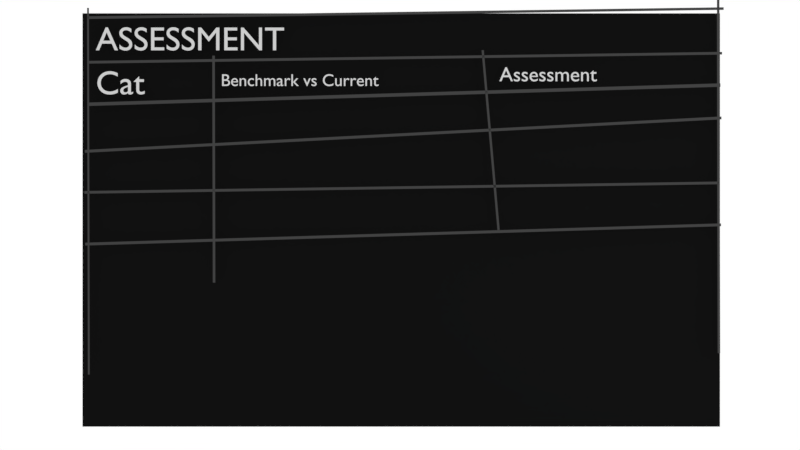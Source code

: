 # Source: assessment_view.blend  (saved by Blender 2.78.0; exported with 4.5.12 LTS)
import bpy
from mathutils import Matrix  # noqa: F401  (used for matrix-valued properties, if any)

bpy.ops.wm.read_factory_settings(use_empty=True)
scene = bpy.context.scene
scene.name = 'Scene'

# ---- collections
col_collection_1 = bpy.data.collections.new('Collection 1'); scene.collection.children.link(col_collection_1)

# ---- materials (node trees are filled in below, after node groups)
mat_material_001 = bpy.data.materials.new('Material.001')
mat_material_001.alpha_threshold = 0.0
mat_material_001.use_transparent_shadow = False
mat_material_001.diffuse_color = (0.6038, 0.6038, 0.6038, 1.0)
mat_material_001.roughness = 0.5
mat_line = bpy.data.materials.new('line')
mat_line.alpha_threshold = 0.0
mat_line.use_transparent_shadow = False
mat_line.diffuse_color = (0.05222, 0.05222, 0.05222, 1.0)
mat_line.roughness = 0.5
mat_paper_bg = bpy.data.materials.new('paper_bg')
mat_paper_bg.alpha_threshold = 0.0
mat_paper_bg.use_transparent_shadow = False
mat_paper_bg.diffuse_color = (0.005605, 0.005605, 0.005605, 1.0)
mat_paper_bg.roughness = 0.5

# ---- material node trees

# ---- world
world_world = bpy.data.worlds.new('World'); scene.world = world_world
world_world.color = (1.0, 1.0, 1.0)
world_world.use_sun_shadow = False
world_world.sun_shadow_jitter_overblur = 0.0
world_world.cycles.sampling_method = 'MANUAL'

# ---- cameras
cam_camera = bpy.data.cameras.new('Camera')
cam_camera.clip_end = 100.0
cam_camera.lens = 35.0
cam_camera.sensor_width = 32.0
cam_camera.sensor_height = 18.0
cam_camera.ortho_scale = 7.314
cam_camera.dof.focus_distance = 0.0
cam_camera.dof.aperture_fstop = 128.0

# ---- lights
light_lamp = bpy.data.lights.new('Lamp', 'POINT')
light_lamp.transmission_factor = 0.0
light_lamp.cutoff_distance = 30.0
light_lamp.energy = 100.0
light_lamp.shadow_buffer_clip_start = 1.001
light_lamp.shadow_soft_size = 0.1
light_lamp.shadow_maximum_resolution = 0.006
light_lamp.use_absolute_resolution = True

# ---- meshes
me_plane_001 = bpy.data.meshes.new('Plane.001')
me_plane_001.from_pydata([(-1.0, -1.0, 0.0), (1.0, -1.0, 0.0), (-1.0, 1.0, 0.0), (1.0, 1.0, 0.0)], [], [(0, 1, 3, 2)])
me_plane_001.materials.append(mat_line)
me_plane_001.use_remesh_preserve_volume = False
me_plane_001.use_remesh_preserve_attributes = False
me_plane_001.use_mirror_vertex_groups = False
me_plane_001.update()
me_plane_005 = bpy.data.meshes.new('Plane.005')
me_plane_005.from_pydata([(-1.0, -1.0, 0.0), (1.0, -1.0, 0.0), (-1.0, 1.0, 0.0), (1.0, 1.0, 0.0)], [], [(0, 1, 3, 2)])
me_plane_005.materials.append(mat_line)
me_plane_005.use_remesh_preserve_volume = False
me_plane_005.use_remesh_preserve_attributes = False
me_plane_005.use_mirror_vertex_groups = False
me_plane_005.update()
me_plane = bpy.data.meshes.new('Plane')
me_plane.from_pydata([(-1.0, -1.0, 0.0), (1.0, -1.0, 0.0), (-1.0, 1.0, 0.0), (1.0, 1.0, 0.0)], [], [(0, 1, 3, 2)])
_uv = me_plane.uv_layers.new(name='UVMap')
_uv.uv.foreach_set('vector', [0.0001, 9.998e-05, 0.9999, 9.998e-05, 0.9999, 0.9999, 9.998e-05, 0.9999])
me_plane.materials.append(mat_paper_bg)
me_plane.use_remesh_preserve_volume = False
me_plane.use_remesh_preserve_attributes = False
me_plane.use_mirror_vertex_groups = False
me_plane.update()

# ---- curves / text
txt_text_003 = bpy.data.curves.new('Text.003', 'FONT')
txt_text_003.dimensions = '2D'
txt_text_003.body = 'Assessment'
txt_text_003.materials.append(mat_material_001)
txt_text_003.use_path_clamp = True
txt_text_003.bevel_resolution = 0
txt_text_002 = bpy.data.curves.new('Text.002', 'FONT')
txt_text_002.dimensions = '2D'
txt_text_002.body = 'Benchmark vs Current'
txt_text_002.materials.append(mat_material_001)
txt_text_002.use_path_clamp = True
txt_text_002.bevel_resolution = 0
txt_text_001 = bpy.data.curves.new('Text.001', 'FONT')
txt_text_001.dimensions = '2D'
txt_text_001.body = 'Cat'
txt_text_001.materials.append(mat_material_001)
txt_text_001.use_path_clamp = True
txt_text_001.bevel_resolution = 0
txt_text = bpy.data.curves.new('Text', 'FONT')
txt_text.dimensions = '2D'
txt_text.body = 'ASSESSMENT'
txt_text.materials.append(mat_material_001)
txt_text.use_path_clamp = True
txt_text.bevel_resolution = 0

# ---- objects
ob_text_003 = bpy.data.objects.new('Text.003', txt_text_003)
ob_text_002 = bpy.data.objects.new('Text.002', txt_text_002)
ob_text_001 = bpy.data.objects.new('Text.001', txt_text_001)
ob_text = bpy.data.objects.new('Text', txt_text)
ob_line_002 = bpy.data.objects.new('line.002', me_plane_001)
ob_line_001 = bpy.data.objects.new('line.001', me_plane_001)
ob_line_003 = bpy.data.objects.new('line.003', me_plane_001)
ob_line_009 = bpy.data.objects.new('line.009', me_plane_005)
ob_line_005 = bpy.data.objects.new('line.005', me_plane_001)
ob_line_004 = bpy.data.objects.new('line.004', me_plane_001)
ob_line_010 = bpy.data.objects.new('line.010', me_plane_001)
ob_line_006 = bpy.data.objects.new('line.006', me_plane_001)
ob_line_007 = bpy.data.objects.new('line.007', me_plane_001)
ob_line_008 = bpy.data.objects.new('line.008', me_plane_001)
ob_assessment_canvas = bpy.data.objects.new('assessment_canvas', me_plane)
ob_lamp = bpy.data.objects.new('Lamp', light_lamp)
ob_camera = bpy.data.objects.new('Camera', cam_camera)

# ---- transforms, parenting, visibility, modifiers, constraints
ob_text_003.location = (1.271, 1.796, 0.1373)
ob_text_003.scale = (0.2648, 0.2648, 0.2648)
ob_text_003.color = (0.0, 0.0, 0.0, 1.0)
ob_text_003.lineart.crease_threshold = 0.0
ob_text_002.location = (-2.337, 1.735, 0.1373)
ob_text_002.scale = (0.2211, 0.2211, 0.2211)
ob_text_002.color = (0.0, 0.0, 0.0, 1.0)
ob_text_002.lineart.crease_threshold = 0.0
ob_text_001.location = (-3.956, 1.628, 0.1373)
ob_text_001.scale = (0.4317, 0.4317, 0.4317)
ob_text_001.color = (0.0, 0.0, 0.0, 1.0)
ob_text_001.lineart.crease_threshold = 0.0
ob_text.location = (-3.956, 2.197, 0.1373)
ob_text.scale = (0.4317, 0.4317, 0.4317)
ob_text.color = (0.0, 0.0, 0.0, 1.0)
ob_text.lineart.crease_threshold = 0.0
ob_line_002.location = (4.097, 0.5781, 0.1729)
ob_line_002.rotation_euler = (4.665e-10, 4.657e-10, 1.573)
ob_line_002.scale = (2.299, 0.01604, 0.9715)
ob_line_002.lineart.crease_threshold = 0.0
ob_line_001.location = (0.05701, 2.67, 0.1729)
ob_line_001.rotation_euler = (4.738e-14, 6.642e-12, 0.01426)
ob_line_001.scale = (4.106, 0.0169, 1.025)
ob_line_001.lineart.crease_threshold = 0.0
ob_line_003.location = (-4.039, 0.3707, 0.1729)
ob_line_003.rotation_euler = (4.665e-10, 4.657e-10, 1.573)
ob_line_003.scale = (2.367, 0.0115, 0.6964)
ob_line_003.lineart.crease_threshold = 0.0
ob_line_009.location = (1.154, 1.031, 0.1729)
ob_line_009.rotation_euler = (5.065e-10, 4.639e-10, 1.659)
ob_line_009.scale = (1.165, 0.01436, 0.8714)
ob_line_009.lineart.crease_threshold = 0.0
ob_line_005.location = (-2.42, 0.6557, 0.1729)
ob_line_005.rotation_euler = (4.665e-10, 4.657e-10, 1.573)
ob_line_005.scale = (1.465, 0.01601, 0.9715)
ob_line_005.lineart.crease_threshold = 0.0
ob_line_004.location = (0.02445, -0.1879, 0.1729)
ob_line_004.rotation_euler = (2.145e-13, 1.413e-11, 0.03035)
ob_line_004.scale = (4.106, 0.01774, 1.076)
ob_line_004.lineart.crease_threshold = 0.0
ob_line_010.location = (0.006087, 0.4168, 0.1729)
ob_line_010.rotation_euler = (5.17e-14, 6.939e-12, 0.0149)
ob_line_010.scale = (4.097, 0.01686, 1.022)
ob_line_010.lineart.crease_threshold = 0.0
ob_line_006.location = (0.02504, 1.101, 0.1729)
ob_line_006.rotation_euler = (6.413e-13, 2.443e-11, 0.05249)
ob_line_006.scale = (4.115, 0.01795, 1.088)
ob_line_006.lineart.crease_threshold = 0.0
ob_line_007.location = (0.03727, 1.617, 0.1729)
ob_line_007.rotation_euler = (2.145e-13, 1.413e-11, 0.03035)
ob_line_007.scale = (4.086, 0.02159, 1.09)
ob_line_007.lineart.crease_threshold = 0.0
ob_line_008.location = (0.05444, 2.094, 0.1729)
ob_line_008.rotation_euler = (4.738e-14, 6.642e-12, 0.01426)
ob_line_008.scale = (4.088, 0.01682, 1.02)
ob_line_008.lineart.crease_threshold = 0.0
ob_assessment_canvas.location = (0.0, 0.0, 0.0)
ob_assessment_canvas.scale = (4.178, 2.709, 3.653)
ob_assessment_canvas.color = (0.8412, 0.8412, 0.8412, 1.0)
ob_assessment_canvas.lineart.crease_threshold = 0.0
ob_lamp.location = (4.076, 1.005, 5.904)
ob_lamp.rotation_euler = (0.6503, 0.05522, 1.866)
ob_lamp.lock_rotations_4d = False
ob_lamp.empty_display_type = 'ARROWS'
ob_lamp.color = (0.0, 0.0, 0.0, 0.0)
ob_lamp.lineart.crease_threshold = 0.0
ob_camera.location = (-0.01606, -0.06571, 11.47)
ob_camera.lock_rotations_4d = False
ob_camera.empty_display_type = 'ARROWS'
ob_camera.color = (0.0, 0.0, 0.0, 0.0)
ob_camera.display_type = 'WIRE'
ob_camera.lineart.crease_threshold = 0.0

# ---- collection membership
col_collection_1.objects.link(ob_text_003)
col_collection_1.objects.link(ob_text_002)
col_collection_1.objects.link(ob_text_001)
col_collection_1.objects.link(ob_text)
col_collection_1.objects.link(ob_line_002)
col_collection_1.objects.link(ob_line_001)
col_collection_1.objects.link(ob_line_003)
col_collection_1.objects.link(ob_line_009)
col_collection_1.objects.link(ob_line_005)
col_collection_1.objects.link(ob_line_004)
col_collection_1.objects.link(ob_line_010)
col_collection_1.objects.link(ob_line_006)
col_collection_1.objects.link(ob_line_007)
col_collection_1.objects.link(ob_line_008)
col_collection_1.objects.link(ob_assessment_canvas)
col_collection_1.objects.link(ob_lamp)
col_collection_1.objects.link(ob_camera)

# ---- scene / render settings (as saved in the file)
scene.camera = ob_camera
scene.frame_start = 1; scene.frame_end = 250; scene.frame_set(1)
scene.render.engine = 'BLENDER_EEVEE_NEXT'
scene.render.resolution_percentage = 50
scene.render.dither_intensity = 0.0
scene.cycles.use_denoising = False
scene.cycles.samples = 128
scene.cycles.sampling_pattern = 'TABULATED_SOBOL'
scene.cycles.light_sampling_threshold = 0.0
scene.cycles.use_adaptive_sampling = False
scene.cycles.use_light_tree = False
scene.cycles.blur_glossy = 0.0
scene.cycles.sample_clamp_indirect = 0.0
scene.view_settings.view_transform = 'Standard'
bpy.context.view_layer.update()
